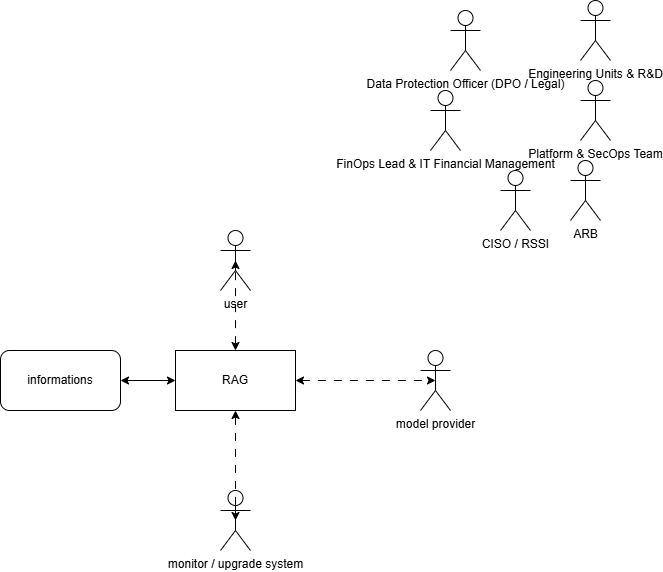

The diagram above was exported from draw.io. Its source (the exported page's mxGraphModel, read from the mxfile embedded in the PNG):
<mxGraphModel dx="869" dy="850" grid="1" gridSize="10" guides="1" tooltips="1" connect="1" arrows="1" fold="1" page="1" pageScale="1" pageWidth="827" pageHeight="1169" math="0" shadow="0">
  <root>
    <mxCell id="0" />
    <mxCell id="1" parent="0" />
    <mxCell id="FJHmWy4UdqAeM65HUO36-1" parent="1" style="shape=umlActor;verticalLabelPosition=bottom;verticalAlign=top;html=1;outlineConnect=0;" value="user" vertex="1">
      <mxGeometry height="60" width="30" x="370" y="250" as="geometry" />
    </mxCell>
    <mxCell id="FJHmWy4UdqAeM65HUO36-3" parent="1" style="shape=umlActor;verticalLabelPosition=bottom;verticalAlign=top;html=1;outlineConnect=0;" value="model provider" vertex="1">
      <mxGeometry height="60" width="30" x="570" y="370" as="geometry" />
    </mxCell>
    <mxCell id="FJHmWy4UdqAeM65HUO36-6" parent="1" style="shape=umlActor;verticalLabelPosition=bottom;verticalAlign=top;html=1;outlineConnect=0;" value="CISO / RSSI" vertex="1">
      <mxGeometry height="60" width="30" x="650" y="190" as="geometry" />
    </mxCell>
    <mxCell id="FJHmWy4UdqAeM65HUO36-7" parent="1" style="shape=umlActor;verticalLabelPosition=bottom;verticalAlign=top;html=1;outlineConnect=0;" value="ARB" vertex="1">
      <mxGeometry height="60" width="30" x="720" y="180" as="geometry" />
    </mxCell>
    <mxCell id="FJHmWy4UdqAeM65HUO36-9" parent="1" style="shape=umlActor;verticalLabelPosition=bottom;verticalAlign=top;html=1;outlineConnect=0;" value="Platform &amp;amp; SecOps Team" vertex="1">
      <mxGeometry height="60" width="30" x="730" y="100" as="geometry" />
    </mxCell>
    <mxCell id="FJHmWy4UdqAeM65HUO36-10" parent="1" style="shape=umlActor;verticalLabelPosition=bottom;verticalAlign=top;html=1;outlineConnect=0;" value="Engineering Units &amp;amp; R&amp;amp;D" vertex="1">
      <mxGeometry height="60" width="30" x="730" y="20" as="geometry" />
    </mxCell>
    <mxCell id="FJHmWy4UdqAeM65HUO36-11" parent="1" style="shape=umlActor;verticalLabelPosition=bottom;verticalAlign=top;html=1;outlineConnect=0;" value="FinOps Lead &amp;amp; IT Financial Management" vertex="1">
      <mxGeometry height="60" width="30" x="580" y="110" as="geometry" />
    </mxCell>
    <mxCell id="FJHmWy4UdqAeM65HUO36-14" parent="1" style="shape=umlActor;verticalLabelPosition=bottom;verticalAlign=top;html=1;outlineConnect=0;" value="Data Protection Officer (DPO / Legal)" vertex="1">
      <mxGeometry height="60" width="30" x="600" y="30" as="geometry" />
    </mxCell>
    <mxCell id="FJHmWy4UdqAeM65HUO36-16" parent="1" style="shape=umlActor;verticalLabelPosition=bottom;verticalAlign=top;html=1;outlineConnect=0;" value="monitor / upgrade system" vertex="1">
      <mxGeometry height="60" width="30" x="370" y="510" as="geometry" />
    </mxCell>
    <mxCell id="FJHmWy4UdqAeM65HUO36-17" parent="1" style="rounded=0;whiteSpace=wrap;html=1;" value="RAG" vertex="1">
      <mxGeometry height="60" width="120" x="325" y="370" as="geometry" />
    </mxCell>
    <mxCell id="FJHmWy4UdqAeM65HUO36-18" parent="1" style="rounded=1;whiteSpace=wrap;html=1;" value="informations" vertex="1">
      <mxGeometry height="60" width="120" x="150" y="370" as="geometry" />
    </mxCell>
    <mxCell id="FJHmWy4UdqAeM65HUO36-19" edge="1" parent="1" source="FJHmWy4UdqAeM65HUO36-17" style="endArrow=classic;startArrow=classic;html=1;rounded=0;exitX=0.5;exitY=0;exitDx=0;exitDy=0;entryX=0.5;entryY=0.5;entryDx=0;entryDy=0;entryPerimeter=0;dashed=1;dashPattern=8 8;" target="FJHmWy4UdqAeM65HUO36-1" value="">
      <mxGeometry height="50" relative="1" width="50" as="geometry">
        <mxPoint x="380" y="360" as="sourcePoint" />
        <mxPoint x="430" y="310" as="targetPoint" />
      </mxGeometry>
    </mxCell>
    <mxCell id="FJHmWy4UdqAeM65HUO36-20" edge="1" parent="1" source="FJHmWy4UdqAeM65HUO36-17" style="endArrow=classic;startArrow=classic;html=1;rounded=0;entryX=0.5;entryY=0.5;entryDx=0;entryDy=0;entryPerimeter=0;dashed=1;dashPattern=8 8;" target="FJHmWy4UdqAeM65HUO36-3" value="">
      <mxGeometry height="50" relative="1" width="50" as="geometry">
        <mxPoint x="270" y="340" as="sourcePoint" />
        <mxPoint x="320" y="290" as="targetPoint" />
      </mxGeometry>
    </mxCell>
    <mxCell id="FJHmWy4UdqAeM65HUO36-21" edge="1" parent="1" source="FJHmWy4UdqAeM65HUO36-17" style="endArrow=classic;startArrow=classic;html=1;rounded=0;entryX=0.5;entryY=0.5;entryDx=0;entryDy=0;entryPerimeter=0;exitX=0.5;exitY=1;exitDx=0;exitDy=0;dashed=1;dashPattern=8 8;" target="FJHmWy4UdqAeM65HUO36-16" value="">
      <mxGeometry height="50" relative="1" width="50" as="geometry">
        <mxPoint x="270" y="340" as="sourcePoint" />
        <mxPoint x="320" y="290" as="targetPoint" />
      </mxGeometry>
    </mxCell>
    <mxCell id="FJHmWy4UdqAeM65HUO36-22" edge="1" parent="1" source="FJHmWy4UdqAeM65HUO36-18" style="endArrow=classic;startArrow=classic;html=1;rounded=0;entryX=0;entryY=0.5;entryDx=0;entryDy=0;exitX=1;exitY=0.5;exitDx=0;exitDy=0;" target="FJHmWy4UdqAeM65HUO36-17" value="">
      <mxGeometry height="50" relative="1" width="50" as="geometry">
        <mxPoint x="390" y="536" as="sourcePoint" />
        <mxPoint x="440" y="486" as="targetPoint" />
      </mxGeometry>
    </mxCell>
  </root>
</mxGraphModel>